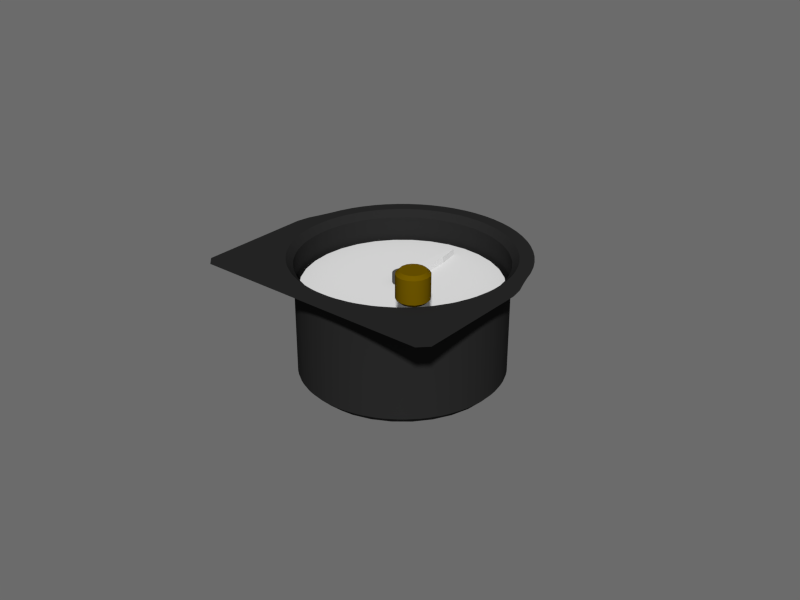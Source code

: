 # Source: airspeed.blend  (saved by Blender 2.71.0; exported with 4.5.12 LTS)
import bpy
from mathutils import Matrix  # noqa: F401  (used for matrix-valued properties, if any)

bpy.ops.wm.read_factory_settings(use_empty=True)
scene = bpy.context.scene
scene.name = 'Scene'

# ---- collections
col_collection_1 = bpy.data.collections.new('Collection 1'); scene.collection.children.link(col_collection_1)

# ---- materials (node trees are filled in below, after node groups)
mat_white = bpy.data.materials.new('white')
mat_white.alpha_threshold = 0.0
mat_white.use_transparent_shadow = False
mat_white.roughness = 0.5
mat_white.line_color = (0.0, 0.0, 0.0, 1.0)
mat_legend = bpy.data.materials.new('legend')
mat_legend.alpha_threshold = 0.0
mat_legend.use_transparent_shadow = False
mat_legend.roughness = 0.5
mat_legend.line_color = (0.0, 0.0, 0.0, 1.0)
mat_glossy_plastic = bpy.data.materials.new('glossy plastic')
mat_glossy_plastic.alpha_threshold = 0.0
mat_glossy_plastic.use_transparent_shadow = False
mat_glossy_plastic.diffuse_color = (0.1492, 0.08913, 0.0, 1.0)
mat_glossy_plastic.roughness = 0.5
mat_glossy_plastic.line_color = (0.0, 0.0, 0.0, 1.0)
mat_black_plastic = bpy.data.materials.new('black plastic')
mat_black_plastic.alpha_threshold = 0.0
mat_black_plastic.use_transparent_shadow = False
mat_black_plastic.diffuse_color = (0.02076, 0.02076, 0.02076, 1.0)
mat_black_plastic.specular_color = (0.4849, 0.4849, 0.4849)
mat_black_plastic.roughness = 0.5
mat_black_plastic.specular_intensity = 1.0
mat_black_plastic.line_color = (0.0, 0.0, 0.0, 1.0)
mat_hub = bpy.data.materials.new('hub')
mat_hub.alpha_threshold = 0.0
mat_hub.use_transparent_shadow = False
mat_hub.diffuse_color = (0.08714, 0.08714, 0.08714, 1.0)
mat_hub.roughness = 0.5
mat_hub.line_color = (0.0, 0.0, 0.0, 1.0)

# ---- material node trees

# ---- world
world_world = bpy.data.worlds.new('World'); scene.world = world_world
world_world.use_nodes = True; world_world.node_tree.nodes.clear()
_N = world_world.node_tree.nodes; _L = world_world.node_tree.links
n0 = _N.new('ShaderNodeOutputWorld'); n0.name = 'World Output'; n0.location = (300, 300)
n1 = _N.new('ShaderNodeBackground'); n1.name = 'Background'; n1.location = (10, 300)
n1.inputs[0].default_value = (0.6703, 0.6703, 0.6703, 1.0)
n1.inputs[1].default_value = 0.2
_L.new(n1.outputs[0], n0.inputs[0])
n0.is_active_output = True
world_world.color = (0.05088, 0.05088, 0.05088)
world_world.use_sun_shadow = False
world_world.sun_shadow_jitter_overblur = 0.0
world_world.cycles.sampling_method = 'MANUAL'
world_world.cycles.sample_map_resolution = 256
world_world.light_settings.ao_factor = 0.5897
world_world.light_settings.distance = 1.0

# ---- meshes
me_needle = bpy.data.meshes.new('needle')
me_needle.from_pydata([(0.001791, 0.002507, 0.001), (-0.001791, 0.002507, 0.001), (0.001227, 0.01757, 0.001), (-0.001227, 0.01757, 0.001), (0.0, 0.02445, 0.001), (0.001791, 0.002507, -0.001), (-0.001791, 0.002507, -0.001), (0.001227, 0.01757, -0.001), (-0.001227, 0.01757, -0.001), (0.0, 0.02445, -0.001)], [], [(1, 0, 2, 3), (3, 2, 4), (6, 8, 7, 5), (8, 9, 7), (2, 7, 9, 4), (0, 5, 7, 2), (3, 8, 6, 1), (4, 9, 8, 3), (1, 6, 5, 0)])
me_needle.materials.append(None)
me_needle.use_remesh_preserve_volume = False
me_needle.use_remesh_preserve_attributes = False
me_needle.use_mirror_vertex_groups = False
me_needle.update()
me_legend = bpy.data.meshes.new('legend')
me_legend.from_pydata([(0.0, 0.03, 0.0), (-0.005853, 0.02942, 0.0), (-0.01148, 0.02772, 0.0), (-0.01667, 0.02494, 0.0), (-0.02121, 0.02121, 0.0), (-0.02494, 0.01667, 0.0), (-0.02772, 0.01148, 0.0), (-0.02942, 0.005853, 0.0), (-0.03, 2.265e-09, 0.0), (-0.02942, -0.005853, 0.0), (-0.02772, -0.01148, 0.0), (-0.02494, -0.01667, 0.0), (-0.02121, -0.02121, 0.0), (-0.01667, -0.02494, 0.0), (-0.01148, -0.02772, 0.0), (-0.005853, -0.02942, 0.0), (9.775e-09, -0.03, 0.0), (0.005853, -0.02942, 0.0), (0.01148, -0.02772, 0.0), (0.01667, -0.02494, 0.0), (0.02121, -0.02121, 0.0), (0.02494, -0.01667, 0.0), (0.02772, -0.01148, 0.0), (0.02942, -0.005853, 0.0), (0.03, 2.897e-08, 0.0), (0.02942, 0.005853, 0.0), (0.02772, 0.01148, 0.0), (0.02494, 0.01667, 0.0), (0.02121, 0.02121, 0.0), (0.01667, 0.02494, 0.0), (0.01148, 0.02772, 0.0), (0.005853, 0.02942, 0.0)], [], [(1, 2, 3, 4, 5, 6, 7, 8, 9, 10, 11, 12, 13, 14, 15, 16, 17, 18, 19, 20, 21, 22, 23, 24, 25, 26, 27, 28, 29, 30, 31, 0)])
_uv = me_legend.uv_layers.new(name='UVMap')
_uv.uv.foreach_set('vector', [0.4025, 0.9904, 0.3087, 0.9619, 0.2222, 0.9157, 0.1464, 0.8536, 0.08427, 0.7778, 0.03806, 0.6913, 0.009607, 0.5975, 0.0, 0.5, 0.009607, 0.4025, 0.03806, 0.3087, 0.08427, 0.2222, 0.1464, 0.1464, 0.2222, 0.08427, 0.3087, 0.03806, 0.4025, 0.009608, 0.5, 0.0, 0.5975, 0.009608, 0.6913, 0.03806, 0.7778, 0.08427, 0.8536, 0.1464, 0.9157, 0.2222, 0.9619, 0.3087, 0.9904, 0.4025, 1.0, 0.5, 0.9904, 0.5975, 0.9619, 0.6913, 0.9157, 0.7778, 0.8536, 0.8536, 0.7778, 0.9157, 0.6913, 0.9619, 0.5975, 0.9904, 0.5, 1.0])
me_legend.materials.append(None)
me_legend.use_remesh_preserve_volume = False
me_legend.use_remesh_preserve_attributes = False
me_legend.use_mirror_vertex_groups = False
me_legend.update()
me_tas_adjustment_knob = bpy.data.meshes.new('tas adjustment knob')
me_tas_adjustment_knob.from_pydata([(0.0, 0.0048, 0.0), (-0.001837, 0.004435, 0.0), (-0.003394, 0.003394, 0.0), (-0.004435, 0.001837, 0.0), (-0.0048, -2.098e-10, 0.0), (-0.004435, -0.001837, 0.0), (-0.003394, -0.003394, 0.0), (-0.001837, -0.004435, 0.0), (-7.248e-10, -0.0048, 0.0), (0.001837, -0.004435, 0.0), (0.003394, -0.003394, 0.0), (0.004435, -0.001837, 0.0), (0.0048, 5.724e-11, 0.0), (0.004435, 0.001837, 0.0), (0.003394, 0.003394, 0.0), (0.001837, 0.004435, 0.0), (0.0, 0.0048, 0.009), (-0.001837, 0.004435, 0.009), (-0.003394, 0.003394, 0.009), (-0.004435, 0.001837, 0.009), (-0.0048, -2.098e-10, 0.009), (-0.004435, -0.001837, 0.009), (-0.003394, -0.003394, 0.009), (-0.001837, -0.004435, 0.009), (-7.248e-10, -0.0048, 0.009), (0.001837, -0.004435, 0.009), (0.003394, -0.003394, 0.009), (0.004435, -0.001837, 0.009), (0.0048, 5.724e-11, 0.009), (0.004435, 0.001837, 0.009), (0.003394, 0.003394, 0.009), (0.001837, 0.004435, 0.009)], [], [(2, 3, 19, 18), (14, 15, 31, 30), (10, 11, 27, 26), (6, 7, 23, 22), (7, 8, 24, 23), (3, 4, 20, 19), (15, 0, 16, 31), (11, 12, 28, 27), (12, 13, 29, 28), (8, 9, 25, 24), (4, 5, 21, 20), (0, 1, 17, 16), (13, 14, 30, 29), (9, 10, 26, 25), (5, 6, 22, 21), (1, 2, 18, 17), (17, 18, 19, 20, 21, 22, 23, 24, 25, 26, 27, 28, 29, 30, 31, 16), (1, 0, 15, 14, 13, 12, 11, 10, 9, 8, 7, 6, 5, 4, 3, 2)])
me_tas_adjustment_knob.polygons.foreach_set('use_smooth', [True] * 18)
me_tas_adjustment_knob.materials.append(None)
me_tas_adjustment_knob.use_remesh_preserve_volume = False
me_tas_adjustment_knob.use_remesh_preserve_attributes = False
me_tas_adjustment_knob.use_mirror_vertex_groups = False
me_tas_adjustment_knob.update()
me_case = bpy.data.meshes.new('case')
me_case.from_pydata([(0.0, 0.03159, -0.039), (0.04, -0.04, -0.001), (0.02105, -0.04, -0.001), (0.0145, -0.04, -0.001), (0.007392, -0.04, -0.001), (4.098e-08, -0.04, -0.001), (0.04, 3.725e-09, -0.001), (0.03098, -0.006163, -0.001), (0.02919, -0.01209, -0.001), (0.03098, 0.006163, -0.039), (0.02919, 0.01209, -0.039), (0.02627, 0.01755, -0.039), (0.02234, 0.02234, -0.039), (0.01755, 0.02627, -0.039), (0.01209, 0.02919, -0.039), (0.006163, 0.03098, -0.039), (0.0, 0.03159, -0.001), (0.02627, -0.01755, -0.001), (0.02234, -0.02234, -0.001), (0.01755, -0.02627, -0.001), (0.01209, -0.02919, -0.001), (0.006163, -0.03098, -0.001), (3.353e-08, -0.03159, -0.001), (0.03159, 3.725e-09, -0.001), (0.03098, -0.006163, -0.039), (0.03098, 0.006163, -0.001), (0.02919, 0.01209, -0.001), (0.02627, 0.01755, -0.001), (0.02234, 0.02234, -0.001), (0.01755, 0.02627, -0.001), (0.01209, 0.02919, -0.001), (0.006163, 0.03098, -0.001), (0.0, 0.03789, -0.001), (0.02919, -0.01209, -0.039), (0.02627, -0.01755, -0.039), (0.02234, -0.02234, -0.039), (0.01755, -0.02627, -0.039), (0.01209, -0.02919, -0.039), (0.006163, -0.03098, -0.039), (3.353e-08, -0.03159, -0.039), (0.03159, 3.725e-09, -0.039), (0.03716, 0.007392, -0.001), (0.035, 0.0145, -0.001), (0.0315, 0.02105, -0.001), (0.02679, 0.02679, -0.001), (0.02105, 0.0315, -0.001), (0.0145, 0.035, -0.001), (0.007391, 0.03716, -0.001), (0.04, -0.02105, -0.001), (0.04, -0.0145, -0.001), (0.04, -0.007391, -0.001)], [], [(13, 29, 30, 14), (9, 25, 26, 10), (40, 23, 25, 9), (19, 20, 3, 2), (14, 30, 31, 15), (10, 26, 27, 11), (7, 8, 49, 50), (20, 21, 4, 3), (15, 31, 16, 0), (11, 27, 28, 12), (8, 17, 48, 49), (21, 22, 5, 4), (12, 28, 29, 13), (17, 18, 1, 48), (18, 19, 2, 1), (16, 31, 47, 32), (28, 27, 43, 44), (23, 7, 50, 6), (39, 22, 21, 38), (29, 28, 44, 45), (10, 11, 12, 13, 14, 15, 0, 39, 38, 37, 36, 35, 34, 33, 24, 40, 9), (35, 18, 17, 34), (36, 19, 18, 35), (30, 29, 45, 46), (26, 25, 41, 42), (24, 7, 23, 40), (37, 20, 19, 36), (31, 30, 46, 47), (27, 26, 42, 43), (33, 8, 7, 24), (38, 21, 20, 37), (34, 17, 8, 33), (25, 23, 6, 41)])
me_case.polygons.foreach_set('use_smooth', [True] * 33)
me_case.materials.append(None)
me_case.use_remesh_preserve_volume = False
me_case.use_remesh_preserve_attributes = False
me_case.use_mirror_vertex_groups = False
me_case.update()
me_hub = bpy.data.meshes.new('hub')
me_hub.from_pydata([(4.569e-10, -0.003026, -0.001), (0.001158, -0.002795, -0.001), (0.00214, -0.00214, -0.001), (0.002795, -0.001158, -0.001), (0.003026, 5.891e-10, -0.001), (0.002795, 0.001158, -0.001), (0.00214, 0.00214, -0.001), (0.001158, 0.002795, -0.001), (0.0, 0.003026, -0.001), (-0.001158, 0.002795, -0.001), (-0.00214, 0.00214, -0.001), (-0.002795, 0.001158, -0.001), (-0.003026, -4.93e-10, -0.001), (-0.002795, -0.001158, -0.001), (-0.00214, -0.00214, -0.001), (-0.001158, -0.002795, -0.001), (4.569e-10, -0.003026, 0.002), (0.001158, -0.002795, 0.002), (0.00214, -0.00214, 0.002), (0.002795, -0.001158, 0.002), (0.003026, 5.891e-10, 0.002), (0.002795, 0.001158, 0.002), (0.00214, 0.00214, 0.002), (0.001158, 0.002795, 0.002), (0.0, 0.003026, 0.002), (-0.001158, 0.002795, 0.002), (-0.00214, 0.00214, 0.002), (-0.002795, 0.001158, 0.002), (-0.003026, -4.93e-10, 0.002), (-0.002795, -0.001158, 0.002), (-0.00214, -0.00214, 0.002), (-0.001158, -0.002795, 0.002)], [], [(3, 4, 20, 19), (14, 15, 31, 30), (1, 2, 18, 17), (12, 13, 29, 28), (10, 11, 27, 26), (8, 9, 25, 24), (6, 7, 23, 22), (4, 5, 21, 20), (15, 0, 16, 31), (2, 3, 19, 18), (13, 14, 30, 29), (0, 1, 17, 16), (11, 12, 28, 27), (9, 10, 26, 25), (7, 8, 24, 23), (5, 6, 22, 21), (17, 18, 19, 20, 21, 22, 23, 24, 25, 26, 27, 28, 29, 30, 31, 16)])
me_hub.materials.append(mat_hub)
me_hub.use_remesh_preserve_volume = False
me_hub.use_remesh_preserve_attributes = False
me_hub.use_mirror_vertex_groups = False
me_hub.update()

# ---- objects
ob_needle = bpy.data.objects.new('needle', me_needle)
ob_legend = bpy.data.objects.new('legend', me_legend)
ob_tas_adjustment_knob = bpy.data.objects.new('tas adjustment knob', me_tas_adjustment_knob)
ob_case = bpy.data.objects.new('case', me_case)
ob_hub = bpy.data.objects.new('hub', me_hub)

# ---- transforms, parenting, visibility, modifiers, constraints
ob_needle.location = (0.0, 0.0, -0.009)
ob_needle.lineart.crease_threshold = 0.0
ob_needle.material_slots[0].link = 'OBJECT'; ob_needle.material_slots[0].material = mat_white
ob_legend.location = (0.0, 0.0, -0.01)
ob_legend.lineart.crease_threshold = 0.0
ob_legend.material_slots[0].link = 'OBJECT'; ob_legend.material_slots[0].material = mat_legend
ob_tas_adjustment_knob.location = (0.021, -0.021, -0.001)
ob_tas_adjustment_knob.lineart.crease_threshold = 0.0
ob_tas_adjustment_knob.material_slots[0].link = 'OBJECT'; ob_tas_adjustment_knob.material_slots[0].material = mat_glossy_plastic
_m = ob_tas_adjustment_knob.modifiers.new('Bevel', 'BEVEL')
_m.width = 0.001
_m.width_pct = 0.001
_m.spread = 0.0
_m = ob_tas_adjustment_knob.modifiers.new('EdgeSplit', 'EDGE_SPLIT')
ob_case.location = (0.0, 0.0, 0.0)
ob_case.lineart.crease_threshold = 0.0
ob_case.material_slots[0].link = 'OBJECT'; ob_case.material_slots[0].material = mat_black_plastic
_m = ob_case.modifiers.new('Mirror', 'MIRROR')
_m = ob_case.modifiers.new('Bevel', 'BEVEL')
_m.width = 0.002
_m.width_pct = 0.002
_m.limit_method = 'NONE'
_m.spread = 0.0
_m = ob_case.modifiers.new('EdgeSplit', 'EDGE_SPLIT')
ob_hub.location = (0.0, 0.0, -0.009)
ob_hub.rotation_euler = (0.0, -0.0, 3.142)
ob_hub.lineart.crease_threshold = 0.0

# ---- collection membership
col_collection_1.objects.link(ob_needle)
col_collection_1.objects.link(ob_legend)
col_collection_1.objects.link(ob_tas_adjustment_knob)
col_collection_1.objects.link(ob_case)
col_collection_1.objects.link(ob_hub)

# ---- scene / render settings (as saved in the file)
scene.frame_start = 0; scene.frame_end = 200; scene.frame_set(0)
scene.render.engine = 'BLENDER_EEVEE_NEXT'
scene.render.image_settings.compression = 90
scene.render.resolution_x = 640
scene.render.resolution_y = 480
scene.render.dither_intensity = 0.0
scene.cycles.use_denoising = False
scene.cycles.samples = 100
scene.cycles.sampling_pattern = 'TABULATED_SOBOL'
scene.cycles.light_sampling_threshold = 0.0
scene.cycles.use_adaptive_sampling = False
scene.cycles.use_light_tree = False
scene.cycles.caustics_reflective = False
scene.cycles.caustics_refractive = False
scene.cycles.blur_glossy = 0.0
scene.cycles.max_bounces = 8
scene.cycles.diffuse_bounces = 1
scene.cycles.transmission_bounces = 8
scene.cycles.volume_bounces = 1
scene.cycles.film_exposure = 1.1
scene.cycles.pixel_filter_type = 'GAUSSIAN'
scene.cycles.sample_clamp_indirect = 0.0
scene.view_settings.view_transform = 'Standard'
bpy.context.view_layer.update()

# ---- added for rendering (the .blend has no active camera and no usable light): camera, sun
cam_auto = bpy.data.cameras.new('AutoCamera')
cam_auto.lens = 50.0
cam_auto.sensor_width = 36.0
cam_auto.clip_end = 1000.0
ob_auto_camera = bpy.data.objects.new('AutoCamera', cam_auto)
scene.collection.objects.link(ob_auto_camera)
ob_auto_camera.location = (0.185045, -0.223209, 0.132536)
ob_auto_camera.rotation_euler = (1.09748, -7.21219e-08, 0.694738)
scene.camera = ob_auto_camera
light_auto_sun = bpy.data.lights.new('AutoSun', 'SUN')
light_auto_sun.energy = 3.0
light_auto_sun.angle = 0.0523599
ob_auto_sun = bpy.data.objects.new('AutoSun', light_auto_sun)
scene.collection.objects.link(ob_auto_sun)
ob_auto_sun.rotation_euler = (0.872665, 0.174533, 0.523599)
bpy.context.view_layer.update()
